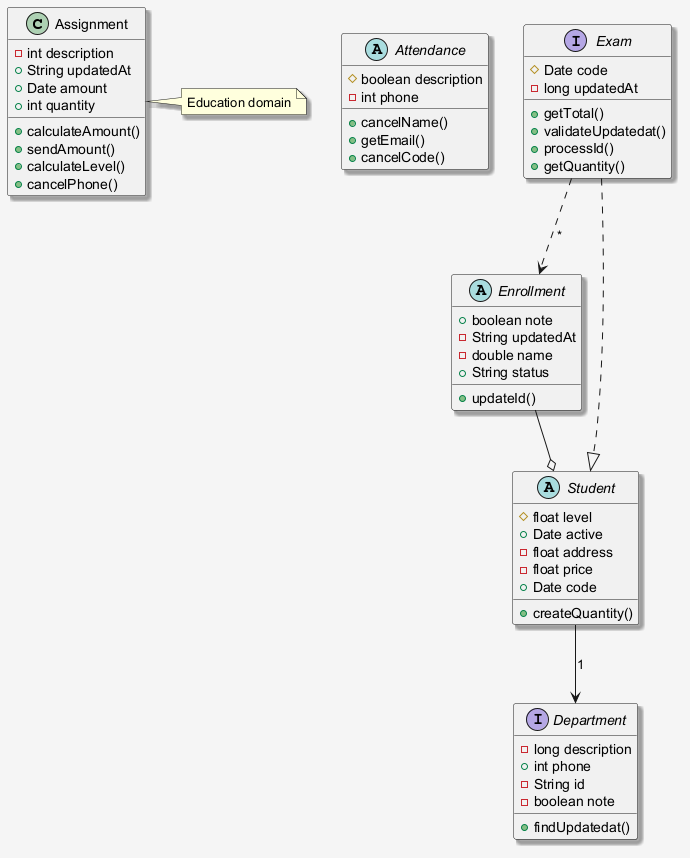

The diagram above was rendered by PlantUML. Its source (embedded in the PNG):
@startuml
skinparam shadowing false
skinparam backgroundColor #F5F5F5
skinparam shadowing true
class Assignment {
  -int description
  +String updatedAt
  +Date amount
  +int quantity
  +calculateAmount()
  +sendAmount()
  +calculateLevel()
  +cancelPhone()
}
abstract class Attendance {
  #boolean description
  -int phone
  +cancelName()
  +getEmail()
  +cancelCode()
}
interface Department {
  -long description
  +int phone
  -String id
  -boolean note
  +findUpdatedat()
}
abstract class Enrollment {
  +boolean note
  -String updatedAt
  -double name
  +String status
  +updateId()
}
abstract class Student {
  #float level
  +Date active
  -float address
  -float price
  +Date code
  +createQuantity()
}
interface Exam {
  #Date code
  -long updatedAt
  +getTotal()
  +validateUpdatedat()
  +processId()
  +getQuantity()
}
Student --> Department : "1"
Exam ..> Enrollment : "*"
Exam ..|> Student
Enrollment --o Student
note right of Assignment : Education domain
@enduml